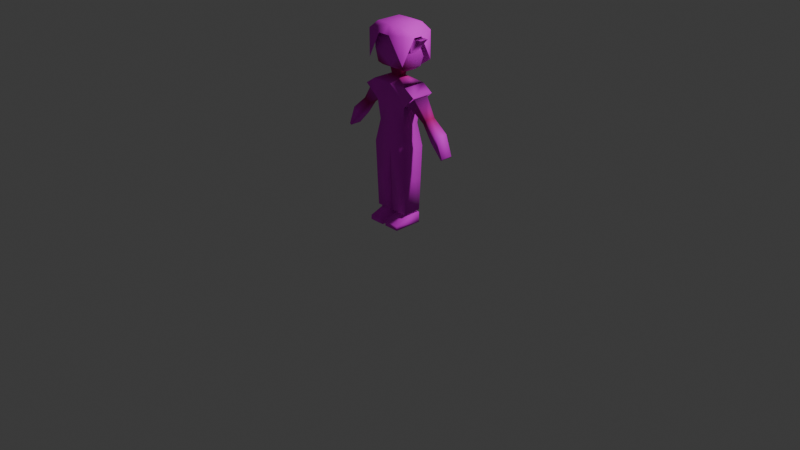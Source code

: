 # Source: Vael.blend  (saved by Blender 5.0.119; exported with 4.5.12 LTS)
import bpy
from mathutils import Matrix  # noqa: F401  (used for matrix-valued properties, if any)

bpy.ops.wm.read_factory_settings(use_empty=True)
scene = bpy.context.scene
scene.name = 'Scene'

# ---- collections
col_collection = bpy.data.collections.new('Collection'); scene.collection.children.link(col_collection)

# ---- images (referenced by path relative to the original .blend; pixels are not part of the script)
import os
ASSET_DIR = os.environ.get("B2B_ASSET_DIR", "")  # directory of the original .blend (textures are referenced by path, not embedded)
HERE = os.path.dirname(os.path.abspath(__file__))  # packed textures are extracted next to this script under _unpacked/

def load_image(name, relpath, width, height, colorspace="sRGB"):
    """Load a texture the original file referenced (path relative to the .blend, or extracted next to this script)."""
    p = next((c for c in (os.path.join(HERE, relpath), os.path.join(ASSET_DIR, relpath)) if relpath and os.path.exists(c)), "")
    if p:
        img = bpy.data.images.load(p, check_existing=True)
        img.name = name
    else:  # same state as the original file: an image datablock whose file is absent (Cycles renders it pink)
        img = bpy.data.images.new(name, width, height)
        img.source = "FILE"
        img.filepath = "//" + (relpath or name)
    img.colorspace_settings.name = colorspace
    return img
img_vael_png = load_image('Vael.png', 'Vael.png', 1024, 1024, 'sRGB')

# ---- materials (node trees are filled in below, after node groups)
mat_material = bpy.data.materials.new('Material')
mat_material.alpha_threshold = 0.0
mat_material.use_backface_culling_lightprobe_volume = False
mat_material.roughness = 0.5
mat_material.line_color = (0.0, 0.0, 0.0, 1.0)

# ---- material node trees
mat_material.use_nodes = True; mat_material.node_tree.nodes.clear()
_N = mat_material.node_tree.nodes; _L = mat_material.node_tree.links
n0 = _N.new('ShaderNodeOutputMaterial'); n0.name = 'Material Output'; n0.location = (347, 255)
n1 = _N.new('ShaderNodeBsdfPrincipled'); n1.name = 'Principled BSDF'; n1.location = (45, 98)
n1.inputs[2].default_value = 1.0
n2 = _N.new('ShaderNodeTexImage'); n2.name = 'Image Texture'; n2.location = (-474, 217)
n2.image = img_vael_png
n2.interpolation = 'Closest'
n3 = _N.new('ShaderNodeMix'); n3.name = 'Mix'; n3.location = (-158, 173)
n3.data_type = 'RGBA'
n3.blend_type = 'MULTIPLY'
n3.inputs[0].default_value = 1.0
n4 = _N.new('ShaderNodeVertexColor'); n4.name = 'Color Attribute'; n4.location = (-412, -108)
_L.new(n1.outputs[0], n0.inputs[0])
_L.new(n2.outputs[0], n3.inputs[6])
_L.new(n3.outputs[2], n1.inputs[0])
_L.new(n4.outputs[0], n3.inputs[7])
n0.is_active_output = True

# ---- world
world_world = bpy.data.worlds.new('World'); scene.world = world_world
world_world.use_nodes = True; world_world.node_tree.nodes.clear()
_N = world_world.node_tree.nodes; _L = world_world.node_tree.links
n0 = _N.new('ShaderNodeOutputWorld'); n0.name = 'World Output'; n0.location = (200, 100)
n1 = _N.new('ShaderNodeBackground'); n1.name = 'Background'; n1.location = (-200, 100)
n1.inputs[0].default_value = (0.05088, 0.05088, 0.05088, 1.0)
_L.new(n1.outputs[0], n0.inputs[0])
n0.is_active_output = True
world_world.color = (0.05088, 0.05088, 0.05088)
world_world.sun_shadow_jitter_overblur = 0.0

# ---- cameras
cam_camera = bpy.data.cameras.new('Camera')
cam_camera.clip_end = 100.0
cam_camera.ortho_scale = 7.314

# ---- lights
light_light = bpy.data.lights.new('Light', 'POINT')
light_light.energy = 1000.0
light_light.shadow_soft_size = 0.1

# ---- meshes
me_cube = bpy.data.meshes.new('Cube')
me_cube.from_pydata([(-0.8262, 0.4581, -1.969), (-0.7732, 0.6504, 1.889), (-0.7272, -0.5523, 1.881), (-0.7732, -0.1416, 1.889), (-0.7732, 0.2284, 1.889), (-0.6439, 0.3535, -1.04), (-0.6439, -0.3849, -1.04), (-0.559, 0.4897, 2.715), (-0.7732, 0.6504, 2.453), (-0.5353, -0.4082, 2.621), (-0.7272, -0.5523, 2.387), (-0.8462, 0.4695, 0.618), (-0.8462, -0.5009, 0.618), (-0.7732, -0.1416, 2.453), (-0.7732, 0.2284, 2.453), (-0.5657, 0.3085, 1.128), (-0.709, 0.4458, 1.249), (-0.5413, -0.3519, 1.2), (-0.6697, -0.4581, 1.309), (-0.2199, -0.1679, 0.8526), (-0.2199, 0.1364, 0.8526), (-0.5657, 0.1693, 1.128), (-0.5657, -0.2007, 1.128), (-0.2674, -0.2007, 1.128), (-0.2674, 0.1693, 1.128), (-0.2674, 0.3085, 1.128), (-0.2741, -0.3519, 1.2), (-0.8262, -0.4895, -1.969), (-0.8443, 0.285, -0.1172), (-0.8443, -0.3164, -0.1172), (-1.203, 0.3223, 0.2206), (-1.203, -0.3537, 0.2206), (-0.745, 0.4115, -0.2108), (-0.745, -0.4429, -0.2108), (-1.302, -0.5009, 0.3143), (-1.302, 0.4695, 0.3143), (-1.53, 0.1638, -0.7001), (-1.53, -0.1952, -0.7001), (-1.744, -0.2175, -0.4985), (-1.744, 0.1861, -0.4985), (-2.02, 0.2319, -1.3), (-2.02, -0.2634, -1.3), (-2.315, -0.2941, -1.022), (-2.315, 0.2627, -1.022), (-2.564, 0.2319, -1.878), (-2.564, -0.2634, -1.878), (-2.625, -0.2697, -1.82), (-2.625, 0.2383, -1.82), (0.0, -0.4895, -1.969), (0.0, 0.4581, -1.969), (-0.06714, -0.4125, -4.737), (-0.7591, -0.4125, -4.737), (-0.7591, 0.3811, -4.737), (-0.06714, 0.3811, -4.737), (-0.1561, 0.2921, -4.737), (-0.1561, -0.3235, -4.737), (-0.6701, -0.3235, -4.737), (-0.6701, 0.2921, -4.737), (-0.1561, -0.3235, -4.849), (-0.1561, 0.2921, -4.849), (-0.6701, 0.2921, -4.849), (-0.6701, -0.3235, -4.849), (-0.07639, -0.8355, -5.108), (-0.07639, 0.3876, -4.849), (-0.7498, 0.3876, -4.849), (-0.7498, -0.8355, -5.108), (-0.07639, -0.8355, -5.294), (-0.07639, 0.3876, -5.294), (-0.7498, 0.3876, -5.294), (-0.7498, -0.8355, -5.294), (-1.294, -0.1416, 2.453), (-1.294, 0.2284, 2.453), (0.0, -0.3849, -1.04), (0.0, -0.5009, 0.618), (0.0, 0.4115, -0.2108), (0.0, -0.1679, 0.8526), (0.0, -0.2007, 1.128), (0.0, 0.2284, 2.715), (0.0, -0.4082, 2.621), (0.0, 0.6504, 2.453), (0.0, 0.6504, 1.889), (0.0, 0.3085, 1.128), (0.0, -0.4581, 1.309), (0.0, -0.4429, -0.2108), (0.0, 0.3535, -1.04), (0.0, 0.4695, 0.618), (0.0, 0.1364, 0.8526), (0.0, 0.1693, 1.128), (0.0, -0.1416, 2.715), (0.0, -0.5523, 2.387), (0.0, 0.4897, 2.715), (0.0, -0.5523, 1.881), (0.0, 0.4457, 1.249), (0.0, -0.3519, 1.2), (-0.6235, -0.5064, 2.928), (-0.9014, -0.6841, 2.632), (-0.9014, 0.7709, 2.632), (-0.6235, 0.5859, 2.928), (-0.2674, -0.7775, 2.585), (-0.2674, 0.8643, 2.585), (-0.9014, -0.6841, 1.483), (-0.9014, 0.7709, 1.483), (-0.9674, -0.1416, 2.497), (-0.9674, 0.2284, 2.497), (-0.2674, 0.8643, 1.084), (0.0, -0.529, 2.932), (0.0, 0.8643, 2.585), (0.0, -0.7775, 2.585), (0.0, 0.6085, 2.932), (0.0, 0.8643, 1.084), (0.8262, 0.4581, -1.969), (0.7732, 0.6504, 1.889), (0.7272, -0.5523, 1.881), (0.7732, -0.1416, 1.889), (0.7732, 0.2284, 1.889), (0.6439, 0.3535, -1.04), (0.6439, -0.3849, -1.04), (0.559, 0.4897, 2.715), (0.7732, 0.6504, 2.453), (0.5353, -0.4082, 2.621), (0.7272, -0.5523, 2.387), (0.8462, 0.4695, 0.618), (0.8462, -0.5009, 0.618), (0.7732, -0.1416, 2.453), (0.7732, 0.2284, 2.453), (0.5657, 0.3085, 1.128), (0.709, 0.4458, 1.249), (0.5413, -0.3519, 1.2), (0.6697, -0.4581, 1.309), (0.2199, -0.1679, 0.8526), (0.2199, 0.1364, 0.8526), (0.5657, 0.1693, 1.128), (0.5657, -0.2007, 1.128), (0.2674, -0.2007, 1.128), (0.2674, 0.1693, 1.128), (0.2674, 0.3085, 1.128), (0.2741, -0.3519, 1.2), (0.8262, -0.4895, -1.969), (0.8443, 0.285, -0.1172), (0.8443, -0.3164, -0.1172), (1.203, 0.3223, 0.2206), (1.203, -0.3537, 0.2206), (0.745, 0.4115, -0.2108), (0.745, -0.4429, -0.2108), (1.302, -0.5009, 0.3143), (1.302, 0.4695, 0.3143), (1.53, 0.1638, -0.7001), (1.53, -0.1952, -0.7001), (1.744, -0.2175, -0.4985), (1.744, 0.1861, -0.4985), (2.02, 0.2319, -1.3), (2.02, -0.2634, -1.3), (2.315, -0.2941, -1.022), (2.315, 0.2627, -1.022), (2.564, 0.2319, -1.878), (2.564, -0.2634, -1.878), (2.625, -0.2697, -1.82), (2.625, 0.2383, -1.82), (0.06714, -0.4125, -4.737), (0.7591, -0.4125, -4.737), (0.7591, 0.3811, -4.737), (0.06714, 0.3811, -4.737), (0.1561, 0.2921, -4.737), (0.1561, -0.3235, -4.737), (0.6701, -0.3235, -4.737), (0.6701, 0.2921, -4.737), (0.1561, -0.3235, -4.849), (0.1561, 0.2921, -4.849), (0.6701, 0.2921, -4.849), (0.6701, -0.3235, -4.849), (0.07639, -0.8355, -5.108), (0.07639, 0.3876, -4.849), (0.7498, 0.3876, -4.849), (0.7498, -0.8355, -5.108), (0.07639, -0.8355, -5.294), (0.07639, 0.3876, -5.294), (0.7498, 0.3876, -5.294), (0.7498, -0.8355, -5.294), (1.294, -0.1416, 2.453), (1.294, 0.2284, 2.453), (0.6235, -0.5064, 2.928), (0.9014, -0.6841, 2.632), (0.9014, 0.7709, 2.632), (0.6235, 0.5859, 2.928), (0.2674, -0.7775, 2.585), (0.2674, 0.8643, 2.585), (0.9014, -0.6841, 1.483), (0.9014, 0.7709, 1.483), (0.9674, -0.1416, 2.497), (0.9674, 0.2284, 2.497), (0.2674, 0.8643, 1.084), (-0.7927, 0.4196, -3.353), (-0.7927, -0.451, -3.353), (-0.03357, 0.4196, -3.353), (-0.03357, -0.451, -3.353), (0.7927, 0.4196, -3.353), (0.7927, -0.451, -3.353), (0.03357, 0.4196, -3.353), (0.03357, -0.451, -3.353)], [], [(23, 24, 20, 19), (7, 90, 79, 8), (4, 14, 8, 1), (35, 32, 11), (11, 12, 34, 35), (2, 10, 13, 3), (3, 13, 70), (6, 5, 0, 27), (7, 9, 78, 88, 77, 90), (19, 20, 11, 12), (21, 22, 17, 18, 16, 15), (28, 30, 39, 36), (33, 12, 34), (74, 84, 5, 32), (85, 74, 32, 11), (192, 191, 52, 51), (33, 32, 5, 6), (86, 85, 11, 20), (17, 26, 93, 82, 18), (2, 18, 82, 91), (25, 15, 16, 92, 81), (16, 1, 80, 92), (23, 22, 21, 24), (22, 23, 26, 17), (15, 25, 24, 21), (1, 8, 79, 80), (7, 8, 14, 13, 10, 9), (28, 29, 33, 32), (31, 30, 35, 34), (30, 28, 32, 35), (29, 31, 34, 33), (38, 37, 41, 42), (29, 28, 36, 37), (31, 29, 37, 38), (30, 31, 38, 39), (40, 43, 47, 44), (39, 38, 42, 43), (36, 39, 43, 40), (37, 36, 40, 41), (47, 46, 45, 44), (41, 40, 44, 45), (42, 41, 45, 46), (43, 42, 46, 47), (87, 86, 20, 24), (55, 56, 61, 58), (191, 193, 53, 52), (194, 192, 51, 50), (193, 194, 50, 53), (53, 50, 55, 54), (50, 51, 56, 55), (51, 52, 57, 56), (52, 53, 54, 57), (60, 59, 63, 64), (54, 55, 58, 59), (56, 57, 60, 61), (57, 54, 59, 60), (62, 65, 69, 66), (58, 61, 65, 62), (59, 58, 62, 63), (61, 60, 64, 65), (67, 66, 69, 68), (63, 62, 66, 67), (65, 64, 68, 69), (64, 63, 67, 68), (14, 13, 70, 71), (4, 3, 70, 71), (14, 4, 71), (23, 76, 93, 26), (6, 72, 83, 33), (33, 83, 73, 12), (25, 81, 87, 24), (19, 75, 76, 23), (12, 73, 75, 19), (72, 6, 27, 48), (84, 49, 0, 5), (9, 10, 89, 78), (10, 2, 91, 89), (4, 1, 16, 18, 2, 3), (94, 95, 98, 107, 105), (97, 108, 106, 99, 96), (96, 99, 106, 109, 104, 101), (97, 96, 103, 102, 95, 94), (95, 100, 98), (97, 94, 105, 108), (103, 96, 101), (95, 102, 100), (133, 129, 130, 134), (117, 118, 79, 90), (114, 111, 118, 124), (145, 121, 142), (121, 145, 144, 122), (112, 113, 123, 120), (113, 178, 123), (116, 137, 110, 115), (117, 90, 77, 88, 78, 119), (129, 122, 121, 130), (131, 125, 126, 128, 127, 132), (138, 146, 149, 140), (143, 144, 122), (74, 142, 115, 84), (85, 121, 142, 74), (196, 159, 160, 195), (143, 116, 115, 142), (86, 130, 121, 85), (127, 128, 82, 93, 136), (112, 91, 82, 128), (135, 81, 92, 126, 125), (126, 92, 80, 111), (133, 134, 131, 132), (132, 127, 136, 133), (125, 131, 134, 135), (111, 80, 79, 118), (117, 119, 120, 123, 124, 118), (138, 142, 143, 139), (141, 144, 145, 140), (140, 145, 142, 138), (139, 143, 144, 141), (148, 152, 151, 147), (139, 147, 146, 138), (141, 148, 147, 139), (140, 149, 148, 141), (150, 154, 157, 153), (149, 153, 152, 148), (146, 150, 153, 149), (147, 151, 150, 146), (157, 154, 155, 156), (151, 155, 154, 150), (152, 156, 155, 151), (153, 157, 156, 152), (87, 134, 130, 86), (163, 166, 169, 164), (195, 160, 161, 197), (198, 158, 159, 196), (197, 161, 158, 198), (161, 162, 163, 158), (158, 163, 164, 159), (159, 164, 165, 160), (160, 165, 162, 161), (168, 172, 171, 167), (162, 167, 166, 163), (164, 169, 168, 165), (165, 168, 167, 162), (170, 174, 177, 173), (166, 170, 173, 169), (167, 171, 170, 166), (169, 173, 172, 168), (175, 176, 177, 174), (171, 175, 174, 170), (173, 177, 176, 172), (172, 176, 175, 171), (124, 179, 178, 123), (114, 179, 178, 113), (124, 179, 114), (133, 136, 93, 76), (116, 143, 83, 72), (143, 122, 73, 83), (135, 134, 87, 81), (129, 133, 76, 75), (122, 129, 75, 73), (72, 48, 137, 116), (84, 115, 110, 49), (119, 78, 89, 120), (120, 89, 91, 112), (114, 113, 112, 128, 126, 111), (180, 105, 107, 184, 181), (183, 182, 185, 106, 108), (182, 187, 190, 109, 106, 185), (183, 180, 181, 188, 189, 182), (181, 184, 186), (183, 108, 105, 180), (189, 187, 182), (181, 186, 188), (49, 48, 194, 193), (48, 27, 192, 194), (0, 49, 193, 191), (27, 0, 191, 192), (49, 197, 198, 48), (48, 198, 196, 137), (110, 195, 197, 49), (137, 196, 195, 110)])
me_cube.polygons.foreach_set('use_smooth', [True] * 180)
_uv = me_cube.uv_layers.new(name='UVMap')
_uv.uv.foreach_set('vector', [0.08372, 0.4557, 0.08916, 0.4596, 0.08916, 0.4596, 0.08916, 0.4596, 0.08916, 0.4596, 0.08916, 0.4596, 0.08916, 0.4596, 0.08916, 0.4596, 0.08916, 0.4596, 0.08916, 0.4596, 0.08916, 0.4596, 0.08916, 0.4596, 0.6711, 0.8735, 0.5877, 0.7944, 0.6028, 0.9188, 0.5894, 0.7886, 0.5894, 0.6432, 0.6714, 0.6432, 0.6714, 0.7886, 0.08916, 0.4596, 0.08916, 0.4596, 0.08916, 0.4596, 0.08916, 0.4596, 0.08916, 0.4596, 0.08916, 0.4596, 0.08916, 0.4596, 0.5701, 0.7421, 0.4595, 0.7421, 0.4439, 0.6003, 0.5858, 0.6003, 0.6872, 0.791, 0.6872, 0.9246, 0.6035, 0.9246, 0.6035, 0.8855, 0.6035, 0.8301, 0.6035, 0.791, 0.5765, 0.6271, 0.5765, 0.5815, 0.6767, 0.5316, 0.6767, 0.6769, 0.08916, 0.4596, 0.08372, 0.4557, 0.08372, 0.4557, 0.08916, 0.4596, 0.08916, 0.4596, 0.08916, 0.4596, 0.08916, 0.4596, 0.08916, 0.4596, 0.08916, 0.4596, 0.08916, 0.4596, 0.3858, 0.8789, 0.4658, 0.9754, 0.3858, 0.9938, 0.4761, 0.7944, 0.4761, 0.67, 0.5725, 0.67, 0.5877, 0.7944, 0.4761, 0.9188, 0.4761, 0.7944, 0.5877, 0.7944, 0.6028, 0.9188, 0.4555, 0.2469, 0.3882, 0.2469, 0.3912, 0.1399, 0.4525, 0.1399, 0.5788, 0.8671, 0.4509, 0.8671, 0.4595, 0.7421, 0.5701, 0.7421, 0.5438, 0.5777, 0.5508, 0.5171, 0.6767, 0.5316, 0.5765, 0.5815, 0.1542, 0.5045, 0.2512, 0.5045, 0.3382, 0.5045, 0.3382, 0.5536, 0.1075, 0.5536, 0.08669, 0.7402, 0.1075, 0.5536, 0.3382, 0.5536, 0.3382, 0.7402, 0.08916, 0.4596, 0.08916, 0.4596, 0.08916, 0.4596, 0.08916, 0.4596, 0.08916, 0.4596, 0.08916, 0.4596, 0.08916, 0.4596, 0.08916, 0.4596, 0.08916, 0.4596, 0.08372, 0.4557, 0.08372, 0.4557, 0.08916, 0.4596, 0.08916, 0.4596, 0.08372, 0.4557, 0.08372, 0.4557, 0.08372, 0.4557, 0.08372, 0.4557, 0.08916, 0.4596, 0.08916, 0.4596, 0.08916, 0.4596, 0.08916, 0.4596, 0.08916, 0.4596, 0.08916, 0.4596, 0.08916, 0.4596, 0.08916, 0.4596, 0.756, 0.9284, 0.7319, 0.8778, 0.7951, 0.8778, 0.8505, 0.8778, 0.9137, 0.8778, 0.8897, 0.9284, 0.4425, 0.7859, 0.5325, 0.7859, 0.5515, 0.8063, 0.4235, 0.8063, 0.3976, 0.5671, 0.4988, 0.5671, 0.5209, 0.5875, 0.3756, 0.5875, 0.4601, 0.7437, 0.534, 0.7437, 0.5529, 0.7641, 0.438, 0.7641, 0.5762, 0.742, 0.6501, 0.742, 0.6722, 0.7625, 0.5572, 0.7625, 0.08916, 0.4596, 0.08916, 0.4596, 0.08916, 0.4596, 0.08916, 0.4596, 0.08916, 0.4596, 0.08916, 0.4596, 0.08916, 0.4596, 0.08916, 0.4596, 0.08916, 0.4596, 0.08916, 0.4596, 0.08916, 0.4596, 0.08916, 0.4596, 0.08916, 0.4596, 0.08916, 0.4596, 0.08916, 0.4596, 0.08916, 0.4596, 0.08916, 0.4596, 0.08916, 0.4596, 0.08916, 0.4596, 0.08916, 0.4596, 0.08916, 0.4596, 0.08916, 0.4596, 0.08916, 0.4596, 0.08916, 0.4596, 0.08916, 0.4596, 0.08916, 0.4596, 0.08916, 0.4596, 0.08916, 0.4596, 0.08916, 0.4596, 0.08916, 0.4596, 0.08916, 0.4596, 0.08916, 0.4596, 0.08916, 0.4596, 0.08916, 0.4596, 0.08916, 0.4596, 0.08916, 0.4596, 0.08916, 0.4596, 0.08916, 0.4596, 0.08916, 0.4596, 0.08916, 0.4596, 0.08916, 0.4596, 0.08916, 0.4596, 0.08916, 0.4596, 0.08916, 0.4596, 0.08916, 0.4596, 0.08916, 0.4596, 0.08916, 0.4596, 0.08916, 0.4596, 0.08916, 0.4596, 0.08916, 0.4596, 0.08916, 0.4596, 0.08916, 0.4596, 0.08916, 0.4596, 0.08916, 0.4596, 0.08916, 0.4596, 0.08916, 0.4596, 0.594, 0.2469, 0.5354, 0.2469, 0.5379, 0.1399, 0.5914, 0.1399, 0.6584, 0.2469, 0.5997, 0.2469, 0.6023, 0.1399, 0.6558, 0.1399, 0.5293, 0.2469, 0.462, 0.2469, 0.465, 0.1399, 0.5263, 0.1399, 0.2853, 0.5361, 0.2853, 0.6549, 0.272, 0.6416, 0.272, 0.5494, 0.2853, 0.656, 0.2853, 0.7596, 0.272, 0.7463, 0.272, 0.6693, 0.272, 0.5351, 0.272, 0.4162, 0.2853, 0.4295, 0.2853, 0.5217, 0.516, 0.7794, 0.516, 0.6758, 0.5293, 0.6891, 0.5293, 0.7661, 0.516, 0.8693, 0.516, 0.7923, 0.5303, 0.7804, 0.5303, 0.8813, 0.08916, 0.4596, 0.08916, 0.4596, 0.08916, 0.4596, 0.08916, 0.4596, 0.08916, 0.4596, 0.08916, 0.4596, 0.08916, 0.4596, 0.08916, 0.4596, 0.08916, 0.4596, 0.08916, 0.4596, 0.08916, 0.4596, 0.08916, 0.4596, 0.276, 0.1846, 0.276, 0.1846, 0.276, 0.1846, 0.276, 0.1846, 0.276, 0.1846, 0.276, 0.1846, 0.276, 0.1846, 0.276, 0.1846, 0.276, 0.1846, 0.276, 0.1846, 0.276, 0.1846, 0.276, 0.1846, 0.276, 0.1846, 0.276, 0.1846, 0.276, 0.1846, 0.276, 0.1846, 0.276, 0.1846, 0.276, 0.1846, 0.276, 0.1846, 0.276, 0.1846, 0.276, 0.1846, 0.276, 0.1846, 0.276, 0.1846, 0.276, 0.1846, 0.276, 0.1846, 0.276, 0.1846, 0.276, 0.1846, 0.276, 0.1846, 0.276, 0.1846, 0.276, 0.1846, 0.276, 0.1846, 0.276, 0.1846, 0.08916, 0.4596, 0.08916, 0.4596, 0.08916, 0.4596, 0.08916, 0.4596, 0.08916, 0.4596, 0.08916, 0.4596, 0.08916, 0.4596, 0.08916, 0.4596, 0.08916, 0.4596, 0.08916, 0.4596, 0.08916, 0.4596, 0.08372, 0.4557, 0.08372, 0.4557, 0.08372, 0.4557, 0.08372, 0.4557, 0.4894, 0.7032, 0.5858, 0.7032, 0.5858, 0.8276, 0.4743, 0.8276, 0.4743, 0.8276, 0.5858, 0.8276, 0.5858, 0.952, 0.4591, 0.952, 0.08916, 0.4596, 0.08916, 0.4596, 0.08916, 0.4596, 0.08916, 0.4596, 0.08916, 0.4596, 0.08916, 0.4596, 0.08372, 0.4557, 0.08372, 0.4557, 0.6767, 0.6769, 0.5508, 0.6914, 0.5438, 0.6308, 0.5765, 0.6271, 0.5858, 0.7032, 0.4894, 0.7032, 0.4621, 0.5632, 0.5858, 0.5632, 0.4761, 0.67, 0.4761, 0.53, 0.5998, 0.53, 0.5725, 0.67, 0.1564, 0.9916, 0.08669, 0.903, 0.3382, 0.903, 0.3382, 0.9916, 0.08669, 0.903, 0.08669, 0.7402, 0.3382, 0.7402, 0.3382, 0.903, 0.08916, 0.4596, 0.08916, 0.4596, 0.08916, 0.4596, 0.08916, 0.4596, 0.08916, 0.4596, 0.08916, 0.4596, 0.858, 0.9008, 0.9086, 0.9514, 0.7836, 0.9514, 0.7836, 0.9514, 0.7847, 0.9008, 0.858, 0.6199, 0.7847, 0.6199, 0.7836, 0.5693, 0.7836, 0.5693, 0.9086, 0.5693, 0.9086, 0.5693, 0.7836, 0.5693, 0.7836, 0.5693, 0.7836, 0.5693, 0.7836, 0.5693, 0.9086, 0.5693, 0.858, 0.6199, 0.9086, 0.5693, 0.9086, 0.7021, 0.9086, 0.8186, 0.9086, 0.9514, 0.858, 0.9008, 0.9086, 0.9514, 0.9086, 0.9514, 0.7836, 0.9514, 0.858, 0.6199, 0.858, 0.9008, 0.7847, 0.9008, 0.7847, 0.6199, 0.9086, 0.7021, 0.9086, 0.5693, 0.9086, 0.5693, 0.9086, 0.9514, 0.9086, 0.8186, 0.9086, 0.9514, 0.08372, 0.4557, 0.08916, 0.4596, 0.08916, 0.4596, 0.08916, 0.4596, 0.08916, 0.4596, 0.08916, 0.4596, 0.08916, 0.4596, 0.08916, 0.4596, 0.08916, 0.4596, 0.08916, 0.4596, 0.08916, 0.4596, 0.08916, 0.4596, 0.6711, 0.8735, 0.6028, 0.9188, 0.5877, 0.7944, 0.5894, 0.7886, 0.6714, 0.7886, 0.6714, 0.6432, 0.5894, 0.6432, 0.08916, 0.4596, 0.08916, 0.4596, 0.08916, 0.4596, 0.08916, 0.4596, 0.08916, 0.4596, 0.08916, 0.4596, 0.08916, 0.4596, 0.5701, 0.7421, 0.5858, 0.6003, 0.4439, 0.6003, 0.4595, 0.7421, 0.6872, 0.791, 0.6035, 0.791, 0.6035, 0.8301, 0.6035, 0.8855, 0.6035, 0.9246, 0.6872, 0.9246, 0.5765, 0.6271, 0.6767, 0.6769, 0.6767, 0.5316, 0.5765, 0.5815, 0.08916, 0.4596, 0.08916, 0.4596, 0.08916, 0.4596, 0.08916, 0.4596, 0.08372, 0.4557, 0.08372, 0.4557, 0.08916, 0.4596, 0.08916, 0.4596, 0.08916, 0.4596, 0.08916, 0.4596, 0.3858, 0.8789, 0.3858, 0.9938, 0.4658, 0.9754, 0.4761, 0.7944, 0.5877, 0.7944, 0.5725, 0.67, 0.4761, 0.67, 0.4761, 0.9188, 0.6028, 0.9188, 0.5877, 0.7944, 0.4761, 0.7944, 0.4555, 0.2469, 0.4525, 0.1399, 0.3912, 0.1399, 0.3882, 0.2469, 0.5788, 0.8671, 0.5701, 0.7421, 0.4595, 0.7421, 0.4509, 0.8671, 0.5438, 0.5777, 0.5765, 0.5815, 0.6767, 0.5316, 0.5508, 0.5171, 0.1542, 0.5045, 0.1075, 0.5536, 0.3382, 0.5536, 0.3382, 0.5045, 0.2512, 0.5045, 0.08669, 0.7402, 0.3382, 0.7402, 0.3382, 0.5536, 0.1075, 0.5536, 0.08916, 0.4596, 0.08916, 0.4596, 0.08916, 0.4596, 0.08916, 0.4596, 0.08916, 0.4596, 0.08916, 0.4596, 0.08916, 0.4596, 0.08916, 0.4596, 0.08916, 0.4596, 0.08372, 0.4557, 0.08916, 0.4596, 0.08916, 0.4596, 0.08372, 0.4557, 0.08372, 0.4557, 0.08372, 0.4557, 0.08372, 0.4557, 0.08372, 0.4557, 0.08916, 0.4596, 0.08916, 0.4596, 0.08916, 0.4596, 0.08916, 0.4596, 0.08916, 0.4596, 0.08916, 0.4596, 0.08916, 0.4596, 0.08916, 0.4596, 0.756, 0.9284, 0.8897, 0.9284, 0.9137, 0.8778, 0.8505, 0.8778, 0.7951, 0.8778, 0.7319, 0.8778, 0.4425, 0.7859, 0.4235, 0.8063, 0.5515, 0.8063, 0.5325, 0.7859, 0.3976, 0.5671, 0.3756, 0.5875, 0.5209, 0.5875, 0.4988, 0.5671, 0.4601, 0.7437, 0.438, 0.7641, 0.5529, 0.7641, 0.534, 0.7437, 0.5762, 0.742, 0.5572, 0.7625, 0.6722, 0.7625, 0.6501, 0.742, 0.08916, 0.4596, 0.08916, 0.4596, 0.08916, 0.4596, 0.08916, 0.4596, 0.08916, 0.4596, 0.08916, 0.4596, 0.08916, 0.4596, 0.08916, 0.4596, 0.08916, 0.4596, 0.08916, 0.4596, 0.08916, 0.4596, 0.08916, 0.4596, 0.08916, 0.4596, 0.08916, 0.4596, 0.08916, 0.4596, 0.08916, 0.4596, 0.08916, 0.4596, 0.08916, 0.4596, 0.08916, 0.4596, 0.08916, 0.4596, 0.08916, 0.4596, 0.08916, 0.4596, 0.08916, 0.4596, 0.08916, 0.4596, 0.08916, 0.4596, 0.08916, 0.4596, 0.08916, 0.4596, 0.08916, 0.4596, 0.08916, 0.4596, 0.08916, 0.4596, 0.08916, 0.4596, 0.08916, 0.4596, 0.08916, 0.4596, 0.08916, 0.4596, 0.08916, 0.4596, 0.08916, 0.4596, 0.08916, 0.4596, 0.08916, 0.4596, 0.08916, 0.4596, 0.08916, 0.4596, 0.08916, 0.4596, 0.08916, 0.4596, 0.08916, 0.4596, 0.08916, 0.4596, 0.08916, 0.4596, 0.08916, 0.4596, 0.08916, 0.4596, 0.08916, 0.4596, 0.08916, 0.4596, 0.08916, 0.4596, 0.08916, 0.4596, 0.08916, 0.4596, 0.08916, 0.4596, 0.08916, 0.4596, 0.08916, 0.4596, 0.08916, 0.4596, 0.594, 0.2469, 0.5914, 0.1399, 0.5379, 0.1399, 0.5354, 0.2469, 0.6584, 0.2469, 0.6558, 0.1399, 0.6023, 0.1399, 0.5997, 0.2469, 0.5293, 0.2469, 0.5263, 0.1399, 0.465, 0.1399, 0.462, 0.2469, 0.2853, 0.5361, 0.272, 0.5494, 0.272, 0.6416, 0.2853, 0.6549, 0.2853, 0.656, 0.272, 0.6693, 0.272, 0.7463, 0.2853, 0.7596, 0.272, 0.5351, 0.2853, 0.5217, 0.2853, 0.4295, 0.272, 0.4162, 0.516, 0.7794, 0.5293, 0.7661, 0.5293, 0.6891, 0.516, 0.6758, 0.516, 0.8693, 0.5303, 0.8813, 0.5303, 0.7804, 0.516, 0.7923, 0.08916, 0.4596, 0.08916, 0.4596, 0.08916, 0.4596, 0.08916, 0.4596, 0.08916, 0.4596, 0.08916, 0.4596, 0.08916, 0.4596, 0.08916, 0.4596, 0.08916, 0.4596, 0.08916, 0.4596, 0.08916, 0.4596, 0.08916, 0.4596, 0.276, 0.1846, 0.276, 0.1846, 0.276, 0.1846, 0.276, 0.1846, 0.276, 0.1846, 0.276, 0.1846, 0.276, 0.1846, 0.276, 0.1846, 0.276, 0.1846, 0.276, 0.1846, 0.276, 0.1846, 0.276, 0.1846, 0.276, 0.1846, 0.276, 0.1846, 0.276, 0.1846, 0.276, 0.1846, 0.276, 0.1846, 0.276, 0.1846, 0.276, 0.1846, 0.276, 0.1846, 0.276, 0.1846, 0.276, 0.1846, 0.276, 0.1846, 0.276, 0.1846, 0.276, 0.1846, 0.276, 0.1846, 0.276, 0.1846, 0.276, 0.1846, 0.276, 0.1846, 0.276, 0.1846, 0.276, 0.1846, 0.276, 0.1846, 0.08916, 0.4596, 0.08916, 0.4596, 0.08916, 0.4596, 0.08916, 0.4596, 0.08916, 0.4596, 0.08916, 0.4596, 0.08916, 0.4596, 0.08916, 0.4596, 0.08916, 0.4596, 0.08916, 0.4596, 0.08916, 0.4596, 0.08372, 0.4557, 0.08372, 0.4557, 0.08372, 0.4557, 0.08372, 0.4557, 0.4894, 0.7032, 0.4743, 0.8276, 0.5858, 0.8276, 0.5858, 0.7032, 0.4743, 0.8276, 0.4591, 0.952, 0.5858, 0.952, 0.5858, 0.8276, 0.08916, 0.4596, 0.08916, 0.4596, 0.08916, 0.4596, 0.08916, 0.4596, 0.08916, 0.4596, 0.08372, 0.4557, 0.08372, 0.4557, 0.08916, 0.4596, 0.6767, 0.6769, 0.5765, 0.6271, 0.5438, 0.6308, 0.5508, 0.6914, 0.5858, 0.7032, 0.5858, 0.5632, 0.4621, 0.5632, 0.4894, 0.7032, 0.4761, 0.67, 0.5725, 0.67, 0.5998, 0.53, 0.4761, 0.53, 0.1564, 0.9916, 0.3382, 0.9916, 0.3382, 0.903, 0.08669, 0.903, 0.08669, 0.903, 0.3382, 0.903, 0.3382, 0.7402, 0.08669, 0.7402, 0.08916, 0.4596, 0.08916, 0.4596, 0.08916, 0.4596, 0.08916, 0.4596, 0.08916, 0.4596, 0.08916, 0.4596, 0.858, 0.9008, 0.7847, 0.9008, 0.7836, 0.9514, 0.7836, 0.9514, 0.9086, 0.9514, 0.858, 0.6199, 0.9086, 0.5693, 0.7836, 0.5693, 0.7836, 0.5693, 0.7847, 0.6199, 0.9086, 0.5693, 0.9086, 0.5693, 0.7836, 0.5693, 0.7836, 0.5693, 0.7836, 0.5693, 0.7836, 0.5693, 0.858, 0.6199, 0.858, 0.9008, 0.9086, 0.9514, 0.9086, 0.8186, 0.9086, 0.7021, 0.9086, 0.5693, 0.9086, 0.9514, 0.7836, 0.9514, 0.9086, 0.9514, 0.858, 0.6199, 0.7847, 0.6199, 0.7847, 0.9008, 0.858, 0.9008, 0.9086, 0.7021, 0.9086, 0.5693, 0.9086, 0.5693, 0.9086, 0.9514, 0.9086, 0.9514, 0.9086, 0.8186, 0.5322, 0.3539, 0.459, 0.3539, 0.462, 0.2469, 0.5293, 0.2469, 0.661, 0.3539, 0.5971, 0.3539, 0.5997, 0.2469, 0.6584, 0.2469, 0.5966, 0.3539, 0.5328, 0.3539, 0.5354, 0.2469, 0.594, 0.2469, 0.4585, 0.3539, 0.3853, 0.3539, 0.3882, 0.2469, 0.4555, 0.2469, 0.5322, 0.3539, 0.5293, 0.2469, 0.462, 0.2469, 0.459, 0.3539, 0.661, 0.3539, 0.6584, 0.2469, 0.5997, 0.2469, 0.5971, 0.3539, 0.5966, 0.3539, 0.594, 0.2469, 0.5354, 0.2469, 0.5328, 0.3539, 0.4585, 0.3539, 0.4555, 0.2469, 0.3882, 0.2469, 0.3853, 0.3539])
_ca = me_cube.color_attributes.new('Attribute', 'BYTE_COLOR', 'CORNER')
_ca.data.foreach_set('color', [0.5711, 0.3663, 0.2159, 1.0, 0.5711, 0.3663, 0.2159, 1.0, 0.5711, 0.3663, 0.2159, 1.0, 0.5711, 0.3663, 0.2159, 1.0, 1.0, 1.0, 1.0, 1.0, 1.0, 1.0, 1.0, 1.0, 1.0, 1.0, 1.0, 1.0, 1.0, 1.0, 1.0, 1.0, 1.0, 1.0, 1.0, 1.0, 1.0, 1.0, 1.0, 1.0, 1.0, 1.0, 1.0, 1.0, 1.0, 1.0, 1.0, 1.0, 1.0, 1.0, 1.0, 1.0, 1.0, 1.0, 1.0, 1.0, 1.0, 1.0, 1.0, 1.0, 1.0, 1.0, 1.0, 1.0, 1.0, 1.0, 1.0, 1.0, 1.0, 1.0, 1.0, 1.0, 1.0, 1.0, 1.0, 1.0, 1.0, 1.0, 1.0, 1.0, 1.0, 1.0, 1.0, 1.0, 1.0, 1.0, 1.0, 1.0, 1.0, 1.0, 1.0, 1.0, 1.0, 1.0, 1.0, 1.0, 1.0, 1.0, 1.0, 1.0, 1.0, 1.0, 1.0, 1.0, 1.0, 1.0, 1.0, 1.0, 1.0, 1.0, 1.0, 1.0, 1.0, 1.0, 1.0, 1.0, 1.0, 1.0, 1.0, 1.0, 1.0, 1.0, 1.0, 1.0, 1.0, 1.0, 1.0, 1.0, 1.0, 1.0, 1.0, 1.0, 1.0, 1.0, 1.0, 1.0, 1.0, 1.0, 1.0, 1.0, 1.0, 1.0, 1.0, 1.0, 0.5711, 0.3663, 0.2159, 1.0, 0.5711, 0.3663, 0.2159, 1.0, 1.0, 1.0, 1.0, 1.0, 1.0, 1.0, 1.0, 1.0, 0.7529, 0.6376, 0.5333, 1.0, 0.5841, 0.3864, 0.2423, 1.0, 0.5711, 0.3663, 0.2159, 1.0, 0.5711, 0.3663, 0.2159, 1.0, 1.0, 1.0, 1.0, 1.0, 1.0, 0.9911, 0.9911, 1.0, 1.0, 1.0, 1.0, 1.0, 1.0, 1.0, 1.0, 1.0, 0.5711, 0.3663, 0.2159, 1.0, 0.5711, 0.3663, 0.2159, 1.0, 1.0, 1.0, 1.0, 1.0, 1.0, 1.0, 1.0, 1.0, 1.0, 1.0, 1.0, 1.0, 1.0, 1.0, 1.0, 1.0, 1.0, 1.0, 1.0, 1.0, 1.0, 1.0, 1.0, 1.0, 1.0, 1.0, 1.0, 1.0, 1.0, 1.0, 1.0, 1.0, 1.0, 1.0, 1.0, 1.0, 1.0, 1.0, 1.0, 1.0, 1.0, 1.0, 1.0, 1.0, 1.0, 1.0, 1.0, 1.0, 1.0, 1.0, 1.0, 1.0, 1.0, 1.0, 1.0, 1.0, 1.0, 1.0, 1.0, 1.0, 1.0, 1.0, 1.0, 1.0, 1.0, 1.0, 1.0, 1.0, 1.0, 1.0, 1.0, 1.0, 1.0, 1.0, 1.0, 1.0, 0.5711, 0.3663, 0.2159, 1.0, 1.0, 1.0, 1.0, 1.0, 1.0, 1.0, 1.0, 1.0, 0.5711, 0.3663, 0.2159, 1.0, 0.5711, 0.3663, 0.2159, 1.0, 0.5906, 0.3968, 0.2502, 1.0, 1.0, 1.0, 1.0, 1.0, 1.0, 1.0, 1.0, 1.0, 0.5711, 0.3663, 0.2159, 1.0, 1.0, 1.0, 1.0, 1.0, 0.5711, 0.3663, 0.2159, 1.0, 1.0, 1.0, 1.0, 1.0, 1.0, 1.0, 1.0, 1.0, 0.5711, 0.3663, 0.2159, 1.0, 1.0, 0.9911, 0.9911, 1.0, 1.0, 1.0, 1.0, 1.0, 1.0, 1.0, 1.0, 1.0, 0.5711, 0.3663, 0.2159, 1.0, 1.0, 1.0, 1.0, 1.0, 1.0, 1.0, 1.0, 1.0, 1.0, 1.0, 1.0, 1.0, 1.0, 1.0, 1.0, 1.0, 0.5711, 0.3663, 0.2159, 1.0, 0.5841, 0.3864, 0.2423, 1.0, 0.7529, 0.6376, 0.5333, 1.0, 0.5711, 0.3663, 0.2159, 1.0, 0.5841, 0.3864, 0.2423, 1.0, 0.5711, 0.3663, 0.2159, 1.0, 0.5906, 0.3968, 0.2502, 1.0, 0.5711, 0.3663, 0.2159, 1.0, 1.0, 0.9911, 0.9911, 1.0, 0.5711, 0.3663, 0.2159, 1.0, 0.5711, 0.3663, 0.2159, 1.0, 0.7529, 0.6376, 0.5333, 1.0, 1.0, 1.0, 1.0, 1.0, 1.0, 1.0, 1.0, 1.0, 1.0, 1.0, 1.0, 1.0, 1.0, 1.0, 1.0, 1.0, 1.0, 1.0, 1.0, 1.0, 1.0, 1.0, 1.0, 1.0, 1.0, 1.0, 1.0, 1.0, 1.0, 1.0, 1.0, 1.0, 1.0, 1.0, 1.0, 1.0, 1.0, 1.0, 1.0, 1.0, 1.0, 1.0, 1.0, 1.0, 1.0, 1.0, 1.0, 1.0, 1.0, 1.0, 1.0, 1.0, 1.0, 1.0, 1.0, 1.0, 1.0, 1.0, 1.0, 1.0, 1.0, 1.0, 1.0, 1.0, 1.0, 1.0, 1.0, 1.0, 1.0, 1.0, 1.0, 1.0, 1.0, 1.0, 1.0, 1.0, 1.0, 1.0, 1.0, 1.0, 1.0, 1.0, 1.0, 1.0, 1.0, 1.0, 1.0, 1.0, 1.0, 1.0, 1.0, 1.0, 1.0, 1.0, 1.0, 1.0, 1.0, 1.0, 1.0, 1.0, 1.0, 1.0, 1.0, 1.0, 0.5711, 0.3663, 0.2159, 1.0, 0.5711, 0.3663, 0.2159, 1.0, 1.0, 1.0, 1.0, 1.0, 1.0, 1.0, 1.0, 1.0, 1.0, 1.0, 1.0, 1.0, 1.0, 1.0, 1.0, 1.0, 0.5711, 0.3663, 0.2159, 1.0, 0.5711, 0.3663, 0.2159, 1.0, 1.0, 1.0, 1.0, 1.0, 1.0, 1.0, 1.0, 1.0, 0.5711, 0.3663, 0.2159, 1.0, 0.5711, 0.3663, 0.2159, 1.0, 1.0, 1.0, 1.0, 1.0, 1.0, 1.0, 1.0, 1.0, 0.5711, 0.3663, 0.2159, 1.0, 0.5711, 0.3663, 0.2159, 1.0, 1.0, 1.0, 1.0, 1.0, 1.0, 1.0, 1.0, 1.0, 1.0, 1.0, 1.0, 1.0, 1.0, 1.0, 1.0, 1.0, 0.5711, 0.3663, 0.2159, 1.0, 0.5711, 0.3663, 0.2159, 1.0, 1.0, 1.0, 1.0, 1.0, 1.0, 1.0, 1.0, 1.0, 0.5711, 0.3663, 0.2159, 1.0, 0.5711, 0.3663, 0.2159, 1.0, 1.0, 1.0, 1.0, 1.0, 1.0, 1.0, 1.0, 1.0, 0.5711, 0.3663, 0.2159, 1.0, 0.5711, 0.3663, 0.2159, 1.0, 1.0, 1.0, 1.0, 1.0, 1.0, 1.0, 1.0, 1.0, 1.0, 1.0, 1.0, 1.0, 1.0, 1.0, 1.0, 1.0, 1.0, 1.0, 1.0, 1.0, 1.0, 1.0, 1.0, 1.0, 1.0, 1.0, 1.0, 1.0, 1.0, 1.0, 1.0, 1.0, 1.0, 1.0, 1.0, 1.0, 1.0, 1.0, 1.0, 1.0, 1.0, 1.0, 1.0, 1.0, 1.0, 1.0, 1.0, 1.0, 1.0, 1.0, 1.0, 1.0, 1.0, 1.0, 1.0, 1.0, 1.0, 1.0, 1.0, 1.0, 1.0, 1.0, 1.0, 1.0, 1.0, 1.0, 1.0, 1.0, 1.0, 1.0, 1.0, 1.0, 0.5711, 0.3663, 0.2159, 1.0, 0.5711, 0.3663, 0.2159, 1.0, 0.5711, 0.3663, 0.2159, 1.0, 0.5711, 0.3663, 0.2159, 1.0, 1.0, 1.0, 1.0, 1.0, 1.0, 1.0, 1.0, 1.0, 1.0, 1.0, 1.0, 1.0, 1.0, 1.0, 1.0, 1.0, 1.0, 1.0, 1.0, 1.0, 1.0, 1.0, 1.0, 1.0, 1.0, 1.0, 1.0, 1.0, 1.0, 1.0, 1.0, 1.0, 1.0, 1.0, 1.0, 1.0, 1.0, 1.0, 1.0, 1.0, 1.0, 1.0, 1.0, 1.0, 1.0, 1.0, 1.0, 1.0, 1.0, 1.0, 1.0, 1.0, 1.0, 1.0, 1.0, 1.0, 1.0, 1.0, 1.0, 1.0, 1.0, 1.0, 1.0, 1.0, 1.0, 1.0, 1.0, 1.0, 1.0, 1.0, 1.0, 1.0, 1.0, 1.0, 1.0, 1.0, 1.0, 1.0, 1.0, 1.0, 1.0, 1.0, 1.0, 1.0, 1.0, 1.0, 1.0, 1.0, 1.0, 1.0, 1.0, 1.0, 1.0, 1.0, 1.0, 1.0, 1.0, 1.0, 1.0, 1.0, 1.0, 1.0, 1.0, 1.0, 1.0, 1.0, 1.0, 1.0, 1.0, 1.0, 1.0, 1.0, 1.0, 1.0, 1.0, 1.0, 1.0, 1.0, 1.0, 1.0, 1.0, 1.0, 1.0, 1.0, 1.0, 1.0, 1.0, 1.0, 1.0, 1.0, 1.0, 1.0, 1.0, 1.0, 1.0, 1.0, 1.0, 1.0, 1.0, 1.0, 1.0, 1.0, 1.0, 1.0, 1.0, 1.0, 1.0, 1.0, 1.0, 1.0, 1.0, 1.0, 1.0, 1.0, 1.0, 1.0, 1.0, 1.0, 1.0, 1.0, 1.0, 1.0, 1.0, 1.0, 1.0, 1.0, 1.0, 1.0, 1.0, 1.0, 1.0, 1.0, 1.0, 1.0, 1.0, 1.0, 1.0, 1.0, 1.0, 1.0, 1.0, 1.0, 1.0, 1.0, 1.0, 1.0, 1.0, 1.0, 1.0, 1.0, 1.0, 1.0, 1.0, 1.0, 1.0, 1.0, 1.0, 1.0, 1.0, 1.0, 1.0, 1.0, 1.0, 1.0, 1.0, 1.0, 1.0, 1.0, 1.0, 1.0, 1.0, 1.0, 1.0, 1.0, 1.0, 1.0, 1.0, 1.0, 1.0, 1.0, 1.0, 1.0, 1.0, 1.0, 1.0, 1.0, 1.0, 1.0, 1.0, 1.0, 1.0, 1.0, 1.0, 1.0, 1.0, 1.0, 1.0, 1.0, 1.0, 1.0, 1.0, 1.0, 1.0, 1.0, 1.0, 1.0, 1.0, 1.0, 1.0, 1.0, 1.0, 1.0, 1.0, 1.0, 1.0, 1.0, 1.0, 1.0, 1.0, 1.0, 1.0, 1.0, 1.0, 1.0, 1.0, 1.0, 1.0, 1.0, 1.0, 1.0, 1.0, 1.0, 1.0, 1.0, 1.0, 1.0, 1.0, 1.0, 1.0, 1.0, 1.0, 1.0, 1.0, 1.0, 1.0, 1.0, 1.0, 1.0, 1.0, 1.0, 1.0, 1.0, 1.0, 1.0, 1.0, 1.0, 1.0, 1.0, 1.0, 1.0, 1.0, 1.0, 1.0, 1.0, 1.0, 1.0, 1.0, 1.0, 1.0, 1.0, 1.0, 1.0, 1.0, 1.0, 1.0, 1.0, 1.0, 1.0, 1.0, 1.0, 1.0, 1.0, 1.0, 1.0, 1.0, 1.0, 1.0, 1.0, 1.0, 1.0, 1.0, 1.0, 1.0, 1.0, 1.0, 1.0, 1.0, 1.0, 1.0, 1.0, 1.0, 1.0, 1.0, 1.0, 1.0, 1.0, 1.0, 1.0, 1.0, 1.0, 1.0, 1.0, 1.0, 1.0, 1.0, 1.0, 1.0, 1.0, 1.0, 1.0, 1.0, 1.0, 1.0, 1.0, 0.5711, 0.3663, 0.2159, 1.0, 0.5711, 0.3663, 0.2159, 1.0, 1.0, 1.0, 1.0, 1.0, 0.5906, 0.3968, 0.2502, 1.0, 1.0, 1.0, 1.0, 1.0, 1.0, 1.0, 1.0, 1.0, 1.0, 1.0, 1.0, 1.0, 1.0, 1.0, 1.0, 1.0, 1.0, 1.0, 1.0, 1.0, 1.0, 1.0, 1.0, 1.0, 1.0, 1.0, 1.0, 1.0, 1.0, 1.0, 1.0, 1.0, 0.5711, 0.3663, 0.2159, 1.0, 0.5711, 0.3663, 0.2159, 1.0, 0.5711, 0.3663, 0.2159, 1.0, 0.5711, 0.3663, 0.2159, 1.0, 0.5711, 0.3663, 0.2159, 1.0, 0.5711, 0.3663, 0.2159, 1.0, 0.5711, 0.3663, 0.2159, 1.0, 0.5711, 0.3663, 0.2159, 1.0, 1.0, 1.0, 1.0, 1.0, 1.0, 1.0, 1.0, 1.0, 0.5711, 0.3663, 0.2159, 1.0, 0.5711, 0.3663, 0.2159, 1.0, 1.0, 1.0, 1.0, 1.0, 1.0, 1.0, 1.0, 1.0, 1.0, 1.0, 1.0, 1.0, 1.0, 1.0, 1.0, 1.0, 1.0, 1.0, 1.0, 1.0, 1.0, 1.0, 1.0, 1.0, 1.0, 1.0, 1.0, 1.0, 1.0, 1.0, 1.0, 1.0, 1.0, 1.0, 1.0, 1.0, 1.0, 1.0, 1.0, 1.0, 1.0, 1.0, 1.0, 1.0, 1.0, 1.0, 1.0, 1.0, 1.0, 1.0, 1.0, 1.0, 1.0, 1.0, 1.0, 1.0, 1.0, 1.0, 1.0, 1.0, 1.0, 1.0, 1.0, 1.0, 1.0, 1.0, 1.0, 1.0, 1.0, 1.0, 1.0, 1.0, 1.0, 1.0, 1.0, 1.0, 0.5711, 0.3663, 0.2159, 1.0, 1.0, 1.0, 1.0, 1.0, 1.0, 1.0, 1.0, 1.0, 1.0, 1.0, 1.0, 1.0, 1.0, 1.0, 1.0, 1.0, 1.0, 1.0, 1.0, 1.0, 1.0, 1.0, 1.0, 1.0, 1.0, 1.0, 1.0, 1.0, 1.0, 1.0, 1.0, 1.0, 1.0, 1.0, 1.0, 1.0, 1.0, 1.0, 1.0, 1.0, 1.0, 1.0, 1.0, 1.0, 1.0, 1.0, 1.0, 1.0, 1.0, 1.0, 1.0, 1.0, 1.0, 1.0, 1.0, 1.0, 1.0, 1.0, 1.0, 1.0, 1.0, 1.0, 1.0, 1.0, 1.0, 1.0, 1.0, 1.0, 1.0, 1.0, 1.0, 1.0, 1.0, 1.0, 1.0, 1.0, 1.0, 1.0, 1.0, 1.0, 1.0, 1.0, 1.0, 1.0, 1.0, 1.0, 1.0, 1.0, 1.0, 1.0, 1.0, 1.0, 1.0, 1.0, 1.0, 1.0, 1.0, 1.0, 1.0, 1.0, 1.0, 1.0, 1.0, 1.0, 1.0, 1.0, 1.0, 1.0, 1.0, 1.0, 1.0, 1.0, 1.0, 1.0, 1.0, 1.0, 1.0, 1.0, 1.0, 1.0, 1.0, 1.0, 1.0, 1.0, 1.0, 1.0, 1.0, 1.0, 1.0, 1.0, 1.0, 1.0, 1.0, 1.0, 1.0, 1.0, 1.0, 1.0, 1.0, 1.0, 1.0, 1.0, 1.0, 1.0, 1.0, 1.0, 1.0, 1.0, 0.5711, 0.3663, 0.2159, 1.0, 0.5711, 0.3663, 0.2159, 1.0, 0.5711, 0.3663, 0.2159, 1.0, 0.5711, 0.3663, 0.2159, 1.0, 1.0, 1.0, 1.0, 1.0, 1.0, 1.0, 1.0, 1.0, 1.0, 1.0, 1.0, 1.0, 1.0, 1.0, 1.0, 1.0, 1.0, 1.0, 1.0, 1.0, 1.0, 1.0, 1.0, 1.0, 1.0, 1.0, 1.0, 1.0, 1.0, 1.0, 1.0, 1.0, 1.0, 1.0, 1.0, 1.0, 1.0, 1.0, 1.0, 1.0, 1.0, 1.0, 1.0, 1.0, 1.0, 1.0, 1.0, 1.0, 1.0, 1.0, 1.0, 1.0, 1.0, 1.0, 1.0, 1.0, 1.0, 1.0, 1.0, 1.0, 1.0, 1.0, 1.0, 1.0, 1.0, 1.0, 1.0, 1.0, 1.0, 1.0, 1.0, 1.0, 1.0, 1.0, 1.0, 1.0, 1.0, 1.0, 1.0, 1.0, 1.0, 1.0, 1.0, 1.0, 1.0, 1.0, 1.0, 1.0, 1.0, 1.0, 1.0, 1.0, 1.0, 1.0, 1.0, 1.0, 1.0, 1.0, 1.0, 1.0, 1.0, 1.0, 1.0, 1.0, 1.0, 1.0, 1.0, 1.0, 1.0, 1.0, 1.0, 1.0, 1.0, 1.0, 1.0, 1.0, 1.0, 1.0, 1.0, 1.0, 1.0, 1.0, 1.0, 1.0, 1.0, 1.0, 1.0, 1.0, 0.5711, 0.3663, 0.2159, 1.0, 1.0, 1.0, 1.0, 1.0, 1.0, 1.0, 1.0, 1.0, 0.5711, 0.3663, 0.2159, 1.0, 0.7529, 0.6376, 0.5333, 1.0, 1.0, 0.9911, 0.9911, 1.0, 1.0, 1.0, 1.0, 1.0, 0.5711, 0.3663, 0.2159, 1.0, 0.5711, 0.3663, 0.2159, 1.0, 0.5841, 0.3864, 0.2423, 1.0, 1.0, 1.0, 1.0, 1.0, 0.5711, 0.3663, 0.2159, 1.0, 0.5711, 0.3663, 0.2159, 1.0, 1.0, 1.0, 1.0, 1.0, 1.0, 1.0, 1.0, 1.0, 1.0, 1.0, 1.0, 1.0, 1.0, 1.0, 1.0, 1.0, 1.0, 1.0, 1.0, 1.0, 1.0, 1.0, 1.0, 1.0, 1.0, 1.0, 1.0, 1.0, 1.0, 1.0, 1.0, 1.0, 1.0, 1.0, 1.0, 1.0, 1.0, 1.0, 1.0, 1.0, 1.0, 1.0, 1.0, 1.0, 1.0, 1.0, 1.0, 1.0, 1.0, 1.0, 1.0, 1.0, 1.0, 1.0, 1.0, 1.0, 1.0, 1.0, 1.0, 1.0, 1.0, 1.0, 1.0, 1.0, 1.0, 1.0, 1.0, 1.0, 1.0, 1.0, 1.0, 1.0, 1.0, 1.0, 1.0, 1.0, 1.0, 1.0, 1.0, 1.0, 0.5711, 0.3663, 0.2159, 1.0, 0.5711, 0.3663, 0.2159, 1.0, 1.0, 1.0, 1.0, 1.0, 1.0, 1.0, 1.0, 1.0, 0.5711, 0.3663, 0.2159, 1.0, 0.5711, 0.3663, 0.2159, 1.0, 1.0, 1.0, 1.0, 1.0, 1.0, 1.0, 1.0, 1.0, 0.5906, 0.3968, 0.2502, 1.0, 1.0, 1.0, 1.0, 1.0, 1.0, 1.0, 1.0, 1.0, 1.0, 1.0, 1.0, 1.0, 0.5711, 0.3663, 0.2159, 1.0, 0.5711, 0.3663, 0.2159, 1.0, 0.5711, 0.3663, 0.2159, 1.0, 1.0, 1.0, 1.0, 1.0, 1.0, 1.0, 1.0, 1.0, 1.0, 0.9911, 0.9911, 1.0, 1.0, 1.0, 1.0, 1.0, 1.0, 1.0, 1.0, 1.0, 1.0, 1.0, 1.0, 1.0, 1.0, 1.0, 1.0, 1.0, 0.5711, 0.3663, 0.2159, 1.0, 0.5711, 0.3663, 0.2159, 1.0, 0.7529, 0.6376, 0.5333, 1.0, 0.5841, 0.3864, 0.2423, 1.0, 0.5841, 0.3864, 0.2423, 1.0, 0.5711, 0.3663, 0.2159, 1.0, 0.5906, 0.3968, 0.2502, 1.0, 0.5711, 0.3663, 0.2159, 1.0, 1.0, 0.9911, 0.9911, 1.0, 0.7529, 0.6376, 0.5333, 1.0, 0.5711, 0.3663, 0.2159, 1.0, 0.5711, 0.3663, 0.2159, 1.0, 1.0, 1.0, 1.0, 1.0, 1.0, 1.0, 1.0, 1.0, 1.0, 1.0, 1.0, 1.0, 1.0, 1.0, 1.0, 1.0, 1.0, 1.0, 1.0, 1.0, 1.0, 1.0, 1.0, 1.0, 1.0, 1.0, 1.0, 1.0, 1.0, 1.0, 1.0, 1.0, 1.0, 1.0, 1.0, 1.0, 1.0, 1.0, 1.0, 1.0, 1.0, 1.0, 1.0, 1.0, 1.0, 1.0, 1.0, 1.0, 1.0, 1.0, 1.0, 1.0, 1.0, 1.0, 1.0, 1.0, 1.0, 1.0, 1.0, 1.0, 1.0, 1.0, 1.0, 1.0, 1.0, 1.0, 1.0, 1.0, 1.0, 1.0, 1.0, 1.0, 1.0, 1.0, 1.0, 1.0, 1.0, 1.0, 1.0, 1.0, 1.0, 1.0, 1.0, 1.0, 1.0, 1.0, 1.0, 1.0, 1.0, 1.0, 1.0, 1.0, 1.0, 1.0, 1.0, 1.0, 1.0, 1.0, 1.0, 1.0, 1.0, 1.0, 1.0, 1.0, 0.5711, 0.3663, 0.2159, 1.0, 1.0, 1.0, 1.0, 1.0, 1.0, 1.0, 1.0, 1.0, 0.5711, 0.3663, 0.2159, 1.0, 1.0, 1.0, 1.0, 1.0, 0.5711, 0.3663, 0.2159, 1.0, 0.5711, 0.3663, 0.2159, 1.0, 1.0, 1.0, 1.0, 1.0, 1.0, 1.0, 1.0, 1.0, 0.5711, 0.3663, 0.2159, 1.0, 0.5711, 0.3663, 0.2159, 1.0, 1.0, 1.0, 1.0, 1.0, 1.0, 1.0, 1.0, 1.0, 0.5711, 0.3663, 0.2159, 1.0, 0.5711, 0.3663, 0.2159, 1.0, 1.0, 1.0, 1.0, 1.0, 1.0, 1.0, 1.0, 1.0, 1.0, 1.0, 1.0, 1.0, 1.0, 1.0, 1.0, 1.0, 1.0, 1.0, 1.0, 1.0, 0.5711, 0.3663, 0.2159, 1.0, 1.0, 1.0, 1.0, 1.0, 1.0, 1.0, 1.0, 1.0, 0.5711, 0.3663, 0.2159, 1.0, 0.5711, 0.3663, 0.2159, 1.0, 1.0, 1.0, 1.0, 1.0, 1.0, 1.0, 1.0, 1.0, 0.5711, 0.3663, 0.2159, 1.0, 0.5711, 0.3663, 0.2159, 1.0, 1.0, 1.0, 1.0, 1.0, 1.0, 1.0, 1.0, 1.0, 0.5711, 0.3663, 0.2159, 1.0, 1.0, 1.0, 1.0, 1.0, 1.0, 1.0, 1.0, 1.0, 1.0, 1.0, 1.0, 1.0, 1.0, 1.0, 1.0, 1.0, 1.0, 1.0, 1.0, 1.0, 1.0, 1.0, 1.0, 1.0, 1.0, 1.0, 1.0, 1.0, 1.0, 1.0, 1.0, 1.0, 1.0, 1.0, 1.0, 1.0, 1.0, 1.0, 1.0, 1.0, 1.0, 1.0, 1.0, 1.0, 1.0, 1.0, 1.0, 1.0, 1.0, 1.0, 1.0, 1.0, 1.0, 1.0, 1.0, 1.0, 1.0, 1.0, 1.0, 1.0, 1.0, 1.0, 1.0, 1.0, 0.5711, 0.3663, 0.2159, 1.0, 0.5711, 0.3663, 0.2159, 1.0, 0.5711, 0.3663, 0.2159, 1.0, 0.5711, 0.3663, 0.2159, 1.0, 1.0, 1.0, 1.0, 1.0, 1.0, 1.0, 1.0, 1.0, 1.0, 1.0, 1.0, 1.0, 1.0, 1.0, 1.0, 1.0, 1.0, 1.0, 1.0, 1.0, 1.0, 1.0, 1.0, 1.0, 1.0, 1.0, 1.0, 1.0, 1.0, 1.0, 1.0, 1.0, 1.0, 1.0, 1.0, 1.0, 1.0, 1.0, 1.0, 1.0, 1.0, 1.0, 1.0, 1.0, 1.0, 1.0, 1.0, 1.0, 1.0, 1.0, 1.0, 1.0, 1.0, 1.0, 1.0, 1.0, 1.0, 1.0, 1.0, 1.0, 1.0, 1.0, 1.0, 1.0, 1.0, 1.0, 1.0, 1.0, 1.0, 1.0, 1.0, 1.0, 1.0, 1.0, 1.0, 1.0, 1.0, 1.0, 1.0, 1.0, 1.0, 1.0, 1.0, 1.0, 1.0, 1.0, 1.0, 1.0, 1.0, 1.0, 1.0, 1.0, 1.0, 1.0, 1.0, 1.0, 1.0, 1.0, 1.0, 1.0, 1.0, 1.0, 1.0, 1.0, 1.0, 1.0, 1.0, 1.0, 1.0, 1.0, 1.0, 1.0, 1.0, 1.0, 1.0, 1.0, 1.0, 1.0, 1.0, 1.0, 1.0, 1.0, 1.0, 1.0, 1.0, 1.0, 1.0, 1.0, 1.0, 1.0, 1.0, 1.0, 1.0, 1.0, 1.0, 1.0, 1.0, 1.0, 1.0, 1.0, 1.0, 1.0, 1.0, 1.0, 1.0, 1.0, 1.0, 1.0, 1.0, 1.0, 1.0, 1.0, 1.0, 1.0, 1.0, 1.0, 1.0, 1.0, 1.0, 1.0, 1.0, 1.0, 1.0, 1.0, 1.0, 1.0, 1.0, 1.0, 1.0, 1.0, 1.0, 1.0, 1.0, 1.0, 1.0, 1.0, 1.0, 1.0, 1.0, 1.0, 1.0, 1.0, 1.0, 1.0, 1.0, 1.0, 1.0, 1.0, 1.0, 1.0, 1.0, 1.0, 1.0, 1.0, 1.0, 1.0, 1.0, 1.0, 1.0, 1.0, 1.0, 1.0, 1.0, 1.0, 1.0, 1.0, 1.0, 1.0, 1.0, 1.0, 1.0, 1.0, 1.0, 1.0, 1.0, 1.0, 1.0, 1.0, 1.0, 1.0, 1.0, 1.0, 1.0, 1.0, 1.0, 1.0, 1.0, 1.0, 1.0, 1.0, 1.0, 1.0, 1.0, 1.0, 1.0, 1.0, 1.0, 1.0, 1.0, 1.0, 1.0, 1.0, 1.0, 1.0, 1.0, 1.0, 1.0, 1.0, 1.0, 1.0, 1.0, 1.0, 1.0, 1.0, 1.0, 1.0, 1.0, 1.0, 1.0, 1.0, 1.0, 1.0, 1.0, 1.0, 1.0, 1.0, 1.0, 1.0, 1.0, 1.0, 1.0, 1.0, 1.0, 1.0, 1.0, 1.0, 1.0, 1.0, 1.0, 1.0, 1.0, 1.0, 1.0, 1.0, 1.0, 1.0, 1.0, 1.0, 1.0, 1.0, 1.0, 1.0, 1.0, 1.0, 1.0, 1.0, 1.0, 1.0, 1.0, 1.0, 1.0, 1.0, 1.0, 1.0, 1.0, 1.0, 1.0, 1.0, 1.0, 1.0, 1.0, 1.0, 1.0, 1.0, 1.0, 1.0, 1.0, 1.0, 1.0, 1.0, 1.0, 1.0, 1.0, 1.0, 1.0, 1.0, 1.0, 1.0, 1.0, 1.0, 1.0, 1.0, 1.0, 1.0, 1.0, 1.0, 1.0, 1.0, 1.0, 1.0, 1.0, 1.0, 1.0, 1.0, 1.0, 1.0, 1.0, 1.0, 1.0, 1.0, 1.0, 1.0, 1.0, 1.0, 1.0, 1.0, 1.0, 1.0, 1.0, 1.0, 1.0, 1.0, 1.0, 1.0, 0.5711, 0.3663, 0.2159, 1.0, 0.5906, 0.3968, 0.2502, 1.0, 1.0, 1.0, 1.0, 1.0, 0.5711, 0.3663, 0.2159, 1.0, 1.0, 1.0, 1.0, 1.0, 1.0, 1.0, 1.0, 1.0, 1.0, 1.0, 1.0, 1.0, 1.0, 1.0, 1.0, 1.0, 1.0, 1.0, 1.0, 1.0, 1.0, 1.0, 1.0, 1.0, 1.0, 1.0, 1.0, 1.0, 1.0, 1.0, 1.0, 1.0, 0.5711, 0.3663, 0.2159, 1.0, 0.5711, 0.3663, 0.2159, 1.0, 0.5711, 0.3663, 0.2159, 1.0, 0.5711, 0.3663, 0.2159, 1.0, 0.5711, 0.3663, 0.2159, 1.0, 0.5711, 0.3663, 0.2159, 1.0, 0.5711, 0.3663, 0.2159, 1.0, 0.5711, 0.3663, 0.2159, 1.0, 1.0, 1.0, 1.0, 1.0, 0.5711, 0.3663, 0.2159, 1.0, 0.5711, 0.3663, 0.2159, 1.0, 1.0, 1.0, 1.0, 1.0, 1.0, 1.0, 1.0, 1.0, 1.0, 1.0, 1.0, 1.0, 1.0, 1.0, 1.0, 1.0, 1.0, 1.0, 1.0, 1.0, 1.0, 1.0, 1.0, 1.0, 1.0, 1.0, 1.0, 1.0, 1.0, 1.0, 1.0, 1.0, 1.0, 1.0, 1.0, 1.0, 1.0, 1.0, 1.0, 1.0, 1.0, 1.0, 1.0, 1.0, 1.0, 1.0, 1.0, 1.0, 1.0, 1.0, 1.0, 1.0, 1.0, 1.0, 1.0, 1.0, 1.0, 1.0, 1.0, 1.0, 1.0, 1.0, 1.0, 1.0, 1.0, 1.0, 1.0, 1.0, 1.0, 1.0, 1.0, 1.0, 1.0, 1.0, 1.0, 1.0, 1.0, 1.0, 1.0, 1.0, 0.5711, 0.3663, 0.2159, 1.0, 1.0, 1.0, 1.0, 1.0, 1.0, 1.0, 1.0, 1.0, 1.0, 1.0, 1.0, 1.0, 1.0, 1.0, 1.0, 1.0, 1.0, 1.0, 1.0, 1.0, 1.0, 1.0, 1.0, 1.0, 1.0, 1.0, 1.0, 1.0, 1.0, 1.0, 1.0, 1.0, 1.0, 1.0, 1.0, 1.0, 1.0, 1.0, 1.0, 1.0, 1.0, 1.0, 1.0, 1.0, 1.0, 1.0, 1.0, 1.0, 1.0, 1.0, 1.0, 1.0, 1.0, 1.0, 1.0, 1.0, 1.0, 1.0, 1.0, 1.0, 1.0, 1.0, 1.0, 1.0, 1.0, 1.0, 1.0, 1.0, 1.0, 1.0, 1.0, 1.0, 1.0, 1.0, 1.0, 1.0, 1.0, 1.0, 1.0, 1.0, 1.0, 1.0, 1.0, 1.0, 1.0, 1.0, 1.0, 1.0, 1.0, 1.0, 1.0, 1.0, 1.0, 1.0, 1.0, 1.0, 1.0, 1.0, 1.0, 1.0, 1.0, 1.0, 1.0, 1.0, 1.0, 1.0, 1.0, 1.0, 1.0, 1.0, 1.0, 1.0, 1.0, 1.0, 1.0, 1.0, 1.0, 1.0, 1.0, 1.0, 1.0, 1.0, 1.0, 1.0, 1.0, 1.0, 1.0, 1.0, 1.0, 1.0, 1.0, 1.0, 1.0, 1.0, 1.0, 1.0, 1.0, 1.0, 1.0, 1.0, 1.0, 1.0, 1.0, 1.0, 1.0, 1.0, 1.0, 1.0, 1.0, 1.0, 1.0, 1.0, 1.0, 1.0, 1.0, 1.0, 1.0, 1.0, 1.0, 1.0, 1.0, 1.0, 1.0, 1.0, 1.0, 1.0, 1.0, 1.0, 1.0, 1.0, 1.0, 1.0, 1.0, 1.0, 1.0, 1.0, 1.0, 1.0, 1.0, 1.0, 1.0, 1.0, 1.0, 1.0, 1.0, 1.0, 1.0, 1.0, 1.0, 1.0, 1.0, 1.0, 1.0, 1.0, 1.0, 1.0, 1.0, 1.0, 1.0, 1.0, 1.0, 1.0, 1.0, 1.0, 1.0, 1.0, 1.0, 1.0, 1.0, 1.0, 1.0, 1.0, 1.0, 1.0, 1.0, 1.0, 1.0, 1.0, 1.0, 1.0, 1.0, 1.0, 1.0, 1.0, 1.0, 1.0, 1.0, 1.0, 1.0, 1.0, 1.0, 1.0, 1.0, 1.0, 1.0, 1.0, 1.0, 1.0, 1.0, 1.0, 1.0, 1.0, 1.0, 1.0, 1.0, 1.0, 1.0, 1.0, 1.0, 1.0, 1.0, 1.0, 1.0, 1.0, 1.0, 1.0, 1.0, 1.0, 1.0, 1.0, 1.0, 1.0, 1.0, 1.0, 1.0, 1.0, 1.0, 1.0, 1.0, 1.0, 1.0, 1.0, 1.0, 1.0, 1.0, 1.0])
me_cube.materials.append(mat_material)
me_cube.use_mirror_x = True
me_cube.use_paint_bone_selection = False
me_cube.use_paint_mask_vertex = True
me_cube.update()
arm_armature = bpy.data.armatures.new('Armature')  # bones are not reproduced

# ---- objects
ob_cube = bpy.data.objects.new('Cube', me_cube)
ob_light = bpy.data.objects.new('Light', light_light)
ob_camera = bpy.data.objects.new('Camera', cam_camera)
ob_armature = bpy.data.objects.new('Armature', arm_armature)

# ---- transforms, parenting, visibility, modifiers, constraints
ob_cube.parent = ob_armature
ob_cube.matrix_parent_inverse = Matrix(((1.0, -0.0, 0.0, -0.0), (-0.0, 1.0, -0.0, 0.0), (0.0, -0.0, 1.0, 0.414), (-0.0, 0.0, -0.0, 1.0)))
ob_cube.location = (0.0, 0.0, 0.0)
ob_cube.scale = (0.2494, 0.2494, 0.2494)
ob_cube.lock_rotations_4d = False
ob_cube.empty_display_type = 'ARROWS'
ob_cube.lineart.crease_threshold = 0.0
ob_cube.use_mesh_mirror_x = True
_vg = ob_cube.vertex_groups.new(name='Abdomen')
for _i, _w in zip([5, 6, 49, 72, 84, 115, 116], [0.5759, 0.9951, 0.5195, 0.9661, 0.9978, 0.5759, 0.9951]): _vg.add([_i], _w, 'REPLACE')
_vg = ob_cube.vertex_groups.new(name='Torax')
for _i, _w in zip([33, 73, 74, 83, 85, 143], [0.4653, 0.0208, 0.0229, 0.9957, 0.0229, 0.4653]): _vg.add([_i], _w, 'REPLACE')
_vg = ob_cube.vertex_groups.new(name='Clavicula.R')
for _i, _w in zip([11, 12, 28, 29, 30, 31, 32, 33, 34, 35], [0.9955, 0.9992, 0.8645, 0.888, 0.8154, 0.8167, 1.0, 0.9998, 0.7639, 0.8136]): _vg.add([_i], _w, 'REPLACE')
_vg = ob_cube.vertex_groups.new(name='Antebrazo.R')
for _i, _w in zip([0, 1, 2, 3, 4, 5, 6, 7, 8, 9, 10, 11, 12, 13, 14, 15, 16, 17, 18, 19, 20, 21, 22, 23, 24, 25, 26, 27, 28, 29, 30, 31, 32, 33, 34, 35, 36, 37, 38, 39, 40, 41, 42, 43, 44, 45, 46, 47, 48, 49, 50, 51, 52, 53, 54, 55, 56, 57, 58, 59, 60, 61, 64, 70, 71, 72, 73, 74, 75, 76, 77, 78, 79, 80, 81, 82, 83, 84, 85, 86, 87, 88, 89, 90, 91, 92, 93, 95, 96, 98, 99, 100, 101, 102, 103, 104, 106, 107, 109, 110, 111, 112, 113, 114, 115, 116, 121, 122, 125, 126, 127, 128, 129, 130, 131, 132, 133, 134, 135, 136, 137, 138, 139, 140, 141, 142, 143, 144, 145, 146, 147, 148, 149, 150, 151, 152, 153, 154, 155, 156, 157, 158, 161, 162, 163, 166, 185, 186, 187, 190], [0.0, 0.0, 0.0, 0.0, 0.0, 0.0, 0.0, 0.0, 0.0, 0.0, 0.0, 0.0, 0.0, 0.0, 0.0, 0.0, 0.0, 0.0, 0.0, 0.0, 0.0, 0.0, 0.0, 0.0, 0.0, 0.0, 0.0, 0.0, 0.9992, 0.9973, 0.9995, 1.0, 0.0, 0.0, 0.0, 0.0, 1.0, 1.0, 0.9985, 1.0, 0.0, 0.0, 0.0, 0.0, 0.0, 0.0, 0.0, 0.0, 0.0, 0.0, 0.0, 0.0, 0.0, 0.0, 0.0, 0.0, 0.0, 0.0, 0.0, 0.0, 0.0, 0.0, 0.0, 0.0, 0.0, 0.0, 0.0, 0.0, 0.0, 0.0, 0.0, 0.0, 0.0, 0.0, 0.0, 0.0, 0.0, 0.0, 0.0, 0.0, 0.0, 0.0, 0.0, 0.0, 0.0, 0.0, 0.0, 0.0, 0.0, 0.0, 0.0, 0.0, 0.0, 0.0, 0.0, 0.0, 0.0, 0.0, 0.0, 0.0, 0.0, 0.0, 0.0, 0.0, 0.0, 0.0, 0.0, 0.0, 0.0, 0.0, 0.0, 0.0, 0.0, 0.0, 0.0, 0.0, 0.0, 0.0, 0.0, 0.0, 0.0, 0.0, 0.0, 0.0, 0.0, 0.0, 0.0, 0.0, 0.0, 0.0, 0.0, 0.0, 0.0, 0.0, 0.0, 0.0, 0.0, 0.0, 0.0, 0.0, 0.0, 0.0, 0.0, 0.0, 0.0, 0.0, 0.0, 0.0, 0.0, 0.0]): _vg.add([_i], _w, 'REPLACE')
_vg = ob_cube.vertex_groups.new(name='Brazo.R')
for _i, _w in zip([0, 1, 2, 3, 4, 5, 6, 7, 8, 9, 10, 11, 12, 13, 14, 15, 16, 17, 18, 19, 20, 21, 22, 23, 24, 25, 26, 27, 28, 29, 30, 31, 32, 33, 34, 35, 36, 37, 38, 39, 40, 41, 42, 43, 44, 45, 46, 47, 48, 49, 70, 71, 72, 73, 74, 75, 76, 77, 78, 79, 80, 81, 82, 83, 84, 85, 86, 87, 88, 89, 90, 91, 92, 93, 94, 95, 96, 97, 98, 99, 100, 101, 102, 103, 104, 105, 106, 107, 108, 109, 110, 111, 112, 113, 114, 115, 116, 117, 118, 119, 120, 121, 122, 123, 124, 125, 126, 127, 128, 129, 130, 131, 132, 133, 134, 135, 136, 137, 138, 139, 140, 141, 142, 143, 144, 145, 146, 147, 148, 149, 150, 151, 152, 153, 154, 155, 156, 157, 178, 179, 180, 181, 182, 183, 184, 185, 186, 187, 188, 189, 190], [0.0, 0.0, 0.0, 0.0, 0.0, 0.0, 0.0, 0.0, 0.0, 0.0, 0.0, 0.0, 0.0, 0.0, 0.0, 0.0, 0.0, 0.0, 0.0, 0.0, 0.0, 0.0, 0.0, 0.0, 0.0, 0.0, 0.0, 0.0, 0.0, 0.0, 0.0, 0.0, 0.0, 0.0, 0.0, 0.0, 1.0, 0.9996, 0.9985, 1.0, 0.9983, 0.9996, 1.0, 0.9556, 1.0, 0.9999, 1.0, 0.999, 0.0, 0.0, 0.0, 0.0, 0.0, 0.0, 0.0, 0.0, 0.0, 0.0, 0.0, 0.0, 0.0, 0.0, 0.0, 0.0, 0.0, 0.0, 0.0, 0.0, 0.0, 0.0, 0.0, 0.0, 0.0, 0.0, 0.0, 0.0, 0.0, 0.0, 0.0, 0.0, 0.0, 0.0, 0.0, 0.0, 0.0, 0.0, 0.0, 0.0, 0.0, 0.0, 0.0, 0.0, 0.0, 0.0, 0.0, 0.0, 0.0, 0.0, 0.0, 0.0, 0.0, 0.0, 0.0, 0.0, 0.0, 0.0, 0.0, 0.0, 0.0, 0.0, 0.0, 0.0, 0.0, 0.0, 0.0, 0.0, 0.0, 0.0, 0.0, 0.0, 0.0, 0.0, 0.0, 0.0, 0.0, 0.0, 0.0, 0.0, 0.0, 0.0, 0.0, 0.0, 0.0, 0.0, 0.0, 0.0, 0.0, 0.0, 0.0, 0.0, 0.0, 0.0, 0.0, 0.0, 0.0, 0.0, 0.0, 0.0, 0.0, 0.0, 0.0]): _vg.add([_i], _w, 'REPLACE')
_vg = ob_cube.vertex_groups.new(name='Cuello')
for _i, _w in zip([19, 20, 23, 24, 75, 76, 86, 87, 129, 130, 133, 134], [0.9108, 0.9205, 0.9932, 0.9998, 1.0, 0.9999, 1.0, 0.8344, 0.9108, 0.9205, 0.9932, 0.9998]): _vg.add([_i], _w, 'REPLACE')
_vg = ob_cube.vertex_groups.new(name='Cabeza')
for _i, _w in zip([1, 2, 3, 4, 7, 8, 9, 10, 13, 14, 15, 16, 17, 18, 21, 22, 23, 25, 26, 70, 71, 76, 77, 78, 79, 80, 81, 82, 88, 89, 90, 91, 92, 93, 94, 95, 96, 97, 98, 99, 100, 101, 102, 103, 104, 105, 106, 107, 108, 109, 111, 112, 113, 114, 117, 118, 119, 120, 123, 124, 125, 126, 127, 128, 131, 132, 133, 135, 136, 178, 179, 180, 181, 182, 183, 184, 185, 186, 187, 188, 189, 190], [1.0, 1.0, 1.0, 1.0, 0.9743, 0.9992, 1.0, 1.0, 1.0, 0.9999, 0.9998, 1.0, 1.0, 1.0, 0.9998, 1.0, 1.0, 0.9981, 1.0, 0.9999, 0.9995, 0.9997, 0.9997, 1.0, 0.9969, 0.9975, 0.9862, 1.0, 0.9899, 1.0, 0.9857, 1.0, 0.996, 1.0, 1.0, 1.0, 0.9915, 0.9871, 1.0, 0.9929, 1.0, 1.0, 1.0, 0.9999, 0.9985, 0.9991, 0.9899, 0.9998, 0.9864, 0.9946, 1.0, 1.0, 1.0, 1.0, 0.9743, 0.9992, 1.0, 1.0, 1.0, 0.9999, 0.9998, 1.0, 1.0, 1.0, 0.9998, 1.0, 1.0, 0.9981, 1.0, 0.9999, 0.9995, 1.0, 1.0, 0.9915, 0.9871, 1.0, 0.9929, 1.0, 1.0, 1.0, 0.9999, 0.9985]): _vg.add([_i], _w, 'REPLACE')
_vg = ob_cube.vertex_groups.new(name='Clavicula.L')
for _i, _w in zip([121, 122, 138, 139, 140, 141, 142, 143, 144, 145], [0.9955, 0.9992, 0.8645, 0.888, 0.8154, 0.8167, 1.0, 0.9998, 0.7639, 0.8136]): _vg.add([_i], _w, 'REPLACE')
_vg = ob_cube.vertex_groups.new(name='Antebrazo.L')
for _i, _w in zip([0, 1, 2, 3, 4, 5, 6, 11, 12, 15, 16, 17, 18, 19, 20, 21, 22, 23, 24, 25, 26, 27, 28, 29, 30, 31, 32, 33, 34, 35, 36, 37, 38, 39, 40, 41, 42, 43, 44, 45, 46, 47, 48, 49, 50, 53, 54, 55, 58, 72, 73, 74, 75, 76, 77, 78, 79, 80, 81, 82, 83, 84, 85, 86, 87, 88, 89, 90, 91, 92, 93, 99, 100, 101, 104, 106, 107, 109, 110, 111, 112, 113, 114, 115, 116, 117, 118, 119, 120, 121, 122, 123, 124, 125, 126, 127, 128, 129, 130, 131, 132, 133, 134, 135, 136, 137, 138, 139, 140, 141, 142, 143, 144, 145, 146, 147, 148, 149, 150, 151, 152, 153, 154, 155, 156, 157, 158, 159, 160, 161, 162, 163, 164, 165, 166, 167, 168, 169, 172, 178, 179, 181, 182, 184, 185, 186, 187, 188, 189, 190], [0.0, 0.0, 0.0, 0.0, 0.0, 0.0, 0.0, 0.0, 0.0, 0.0, 0.0, 0.0, 0.0, 0.0, 0.0, 0.0, 0.0, 0.0, 0.0, 0.0, 0.0, 0.0, 0.0, 0.0, 0.0, 0.0, 0.0, 0.0, 0.0, 0.0, 0.0, 0.0, 0.0, 0.0, 0.0, 0.0, 0.0, 0.0, 0.0, 0.0, 0.0, 0.0, 0.0, 0.0, 0.0, 0.0, 0.0, 0.0, 0.0, 0.0, 0.0, 0.0, 0.0, 0.0, 0.0, 0.0, 0.0, 0.0, 0.0, 0.0, 0.0, 0.0, 0.0, 0.0, 0.0, 0.0, 0.0, 0.0, 0.0, 0.0, 0.0, 0.0, 0.0, 0.0, 0.0, 0.0, 0.0, 0.0, 0.0, 0.0, 0.0, 0.0, 0.0, 0.0, 0.0, 0.0, 0.0, 0.0, 0.0, 0.0, 0.0, 0.0, 0.0, 0.0, 0.0, 0.0, 0.0, 0.0, 0.0, 0.0, 0.0, 0.0, 0.0, 0.0, 0.0, 0.0, 0.9992, 0.9973, 0.9995, 1.0, 0.0, 0.0, 0.0, 0.0, 1.0, 1.0, 0.9985, 1.0, 0.0, 0.0, 0.0, 0.0, 0.0, 0.0, 0.0, 0.0, 0.0, 0.0, 0.0, 0.0, 0.0, 0.0, 0.0, 0.0, 0.0, 0.0, 0.0, 0.0, 0.0, 0.0, 0.0, 0.0, 0.0, 0.0, 0.0, 0.0, 0.0, 0.0, 0.0, 0.0]): _vg.add([_i], _w, 'REPLACE')
_vg = ob_cube.vertex_groups.new(name='Brazo.L')
for _i, _w in zip([0, 1, 2, 3, 4, 5, 6, 7, 8, 9, 10, 11, 12, 13, 14, 15, 16, 17, 18, 19, 20, 21, 22, 23, 24, 25, 26, 27, 28, 29, 30, 31, 32, 33, 34, 35, 36, 37, 38, 39, 40, 41, 42, 43, 44, 45, 46, 47, 48, 49, 70, 71, 72, 73, 74, 75, 76, 77, 78, 79, 80, 81, 82, 83, 84, 85, 86, 87, 88, 89, 90, 91, 92, 93, 94, 95, 96, 97, 98, 99, 100, 101, 102, 103, 104, 105, 106, 107, 108, 109, 110, 111, 112, 113, 114, 115, 116, 117, 118, 119, 120, 121, 122, 123, 124, 125, 126, 127, 128, 129, 130, 131, 132, 133, 134, 135, 136, 137, 138, 139, 140, 141, 142, 143, 144, 145, 146, 147, 148, 149, 150, 151, 152, 153, 154, 155, 156, 157, 178, 179, 180, 181, 182, 183, 184, 185, 186, 187, 188, 189, 190], [0.0, 0.0, 0.0, 0.0, 0.0, 0.0, 0.0, 0.0, 0.0, 0.0, 0.0, 0.0, 0.0, 0.0, 0.0, 0.0, 0.0, 0.0, 0.0, 0.0, 0.0, 0.0, 0.0, 0.0, 0.0, 0.0, 0.0, 0.0, 0.0, 0.0, 0.0, 0.0, 0.0, 0.0, 0.0, 0.0, 0.0, 0.0, 0.0, 0.0, 0.0, 0.0, 0.0, 0.0, 0.0, 0.0, 0.0, 0.0, 0.0, 0.0, 0.0, 0.0, 0.0, 0.0, 0.0, 0.0, 0.0, 0.0, 0.0, 0.0, 0.0, 0.0, 0.0, 0.0, 0.0, 0.0, 0.0, 0.0, 0.0, 0.0, 0.0, 0.0, 0.0, 0.0, 0.0, 0.0, 0.0, 0.0, 0.0, 0.0, 0.0, 0.0, 0.0, 0.0, 0.0, 0.0, 0.0, 0.0, 0.0, 0.0, 0.0, 0.0, 0.0, 0.0, 0.0, 0.0, 0.0, 0.0, 0.0, 0.0, 0.0, 0.0, 0.0, 0.0, 0.0, 0.0, 0.0, 0.0, 0.0, 0.0, 0.0, 0.0, 0.0, 0.0, 0.0, 0.0, 0.0, 0.0, 0.0, 0.0, 0.0, 0.0, 0.0, 0.0, 0.0, 0.0, 1.0, 0.9996, 0.9985, 1.0, 0.9983, 0.9996, 1.0, 0.9556, 1.0, 0.9999, 1.0, 0.999, 0.0, 0.0, 0.0, 0.0, 0.0, 0.0, 0.0, 0.0, 0.0, 0.0, 0.0, 0.0, 0.0]): _vg.add([_i], _w, 'REPLACE')
_vg = ob_cube.vertex_groups.new(name='Cadeta.R')
for _i, _w in zip([0, 6, 27, 48, 137, 191, 192], [0.9037, 0.03031, 0.9678, 0.0, 0.0, 0.4518, 0.4839]): _vg.add([_i], _w, 'REPLACE')
_vg = ob_cube.vertex_groups.new(name='Muslo.R')
for _i, _w in zip([0, 27, 48, 191, 192, 193, 194], [0.9759, 0.9007, 0.0, 0.9418, 0.9958, 0.9999, 1.0]): _vg.add([_i], _w, 'REPLACE')
_vg = ob_cube.vertex_groups.new(name='Pantorrilla.R')
for _i, _w in zip([50, 51, 52, 53, 191, 192, 193, 194], [1.0, 1.0, 1.0, 1.0, 1.0, 1.0, 1.0, 1.0]): _vg.add([_i], _w, 'REPLACE')
_vg = ob_cube.vertex_groups.new(name='Tobillo.R')
for _i, _w in zip([50, 51, 52, 53, 54, 55, 56, 57, 58, 59, 60, 61, 63, 64], [0.9374, 0.9997, 0.9876, 0.9958, 0.9945, 0.9927, 0.9988, 0.9792, 1.0, 0.9926, 1.0, 0.9999, 0.0002046, 0.4606]): _vg.add([_i], _w, 'REPLACE')
_vg = ob_cube.vertex_groups.new(name='Pie.R')
for _i, _w in zip([52, 53, 56, 57, 58, 59, 60, 61, 62, 63, 64, 65, 66, 67, 68, 69, 191], [0.0, 0.0, 0.2296, 0.4054, 0.9987, 1.0, 0.9988, 1.0, 1.0, 1.0, 0.9424, 0.9336, 1.0, 1.0, 1.0, 1.0, 0.0]): _vg.add([_i], _w, 'REPLACE')
_vg = ob_cube.vertex_groups.new(name='Cadeta.L')
for _i, _w in zip([27, 48, 110, 116, 137, 195, 196], [0.0, 0.0, 0.9037, 0.03031, 0.9678, 0.4518, 0.4839]): _vg.add([_i], _w, 'REPLACE')
_vg = ob_cube.vertex_groups.new(name='Muslo.L')
for _i, _w in zip([48, 110, 137, 195, 196, 197, 198], [0.0, 0.9759, 0.9007, 0.9418, 0.9958, 0.9999, 1.0]): _vg.add([_i], _w, 'REPLACE')
_vg = ob_cube.vertex_groups.new(name='Pantorrilla.L')
for _i, _w in zip([158, 159, 160, 161, 195, 196, 197, 198], [1.0, 1.0, 1.0, 1.0, 1.0, 1.0, 1.0, 1.0]): _vg.add([_i], _w, 'REPLACE')
_vg = ob_cube.vertex_groups.new(name='Tobillo.L')
for _i, _w in zip([158, 159, 160, 161, 162, 163, 164, 165, 166, 167, 168, 169, 171, 172], [0.9374, 0.9997, 0.9876, 0.9958, 0.9945, 0.9927, 0.9988, 0.9792, 1.0, 0.9926, 1.0, 0.9999, 0.0002046, 0.4606]): _vg.add([_i], _w, 'REPLACE')
_vg = ob_cube.vertex_groups.new(name='Pie.L')
for _i, _w in zip([160, 161, 164, 165, 166, 167, 168, 169, 170, 171, 172, 173, 174, 175, 176, 177, 195], [0.0, 0.0, 0.2296, 0.4054, 0.9987, 1.0, 0.9988, 1.0, 1.0, 1.0, 0.9424, 0.9336, 1.0, 1.0, 1.0, 1.0, 0.0]): _vg.add([_i], _w, 'REPLACE')
_m = ob_cube.modifiers.new('Armature', 'ARMATURE')
_m.object = ob_armature
ob_light.location = (4.076, 1.005, 5.904)
ob_light.rotation_euler = (0.6503, 0.05522, 1.866)
ob_light.lock_rotations_4d = False
ob_light.empty_display_type = 'ARROWS'
ob_light.color = (0.0, 0.0, 0.0, 0.0)
ob_light.lineart.crease_threshold = 0.0
ob_camera.location = (7.359, -6.926, 4.958)
ob_camera.rotation_euler = (1.109, 0.0, 0.8149)
ob_camera.lock_rotations_4d = False
ob_camera.empty_display_type = 'ARROWS'
ob_camera.color = (0.0, 0.0, 0.0, 0.0)
ob_camera.display_type = 'WIRE'
ob_camera.lineart.crease_threshold = 0.0
ob_armature.location = (0.0, 0.0, 0.9076)
ob_armature.show_name = True
ob_armature.show_in_front = True

# ---- collection membership
col_collection.objects.link(ob_cube)
col_collection.objects.link(ob_light)
col_collection.objects.link(ob_camera)
col_collection.objects.link(ob_armature)

# ---- scene / render settings (as saved in the file)
scene.camera = ob_camera
scene.frame_start = 1; scene.frame_end = 12; scene.frame_set(6)
scene.render.engine = 'BLENDER_EEVEE_NEXT'
scene.render.bake_bias = 0.0
scene.render.bake_samples = 0
scene.cycles.sampling_pattern = 'TABULATED_SOBOL'
scene.eevee.use_volume_custom_range = False
bpy.context.view_layer.update()
